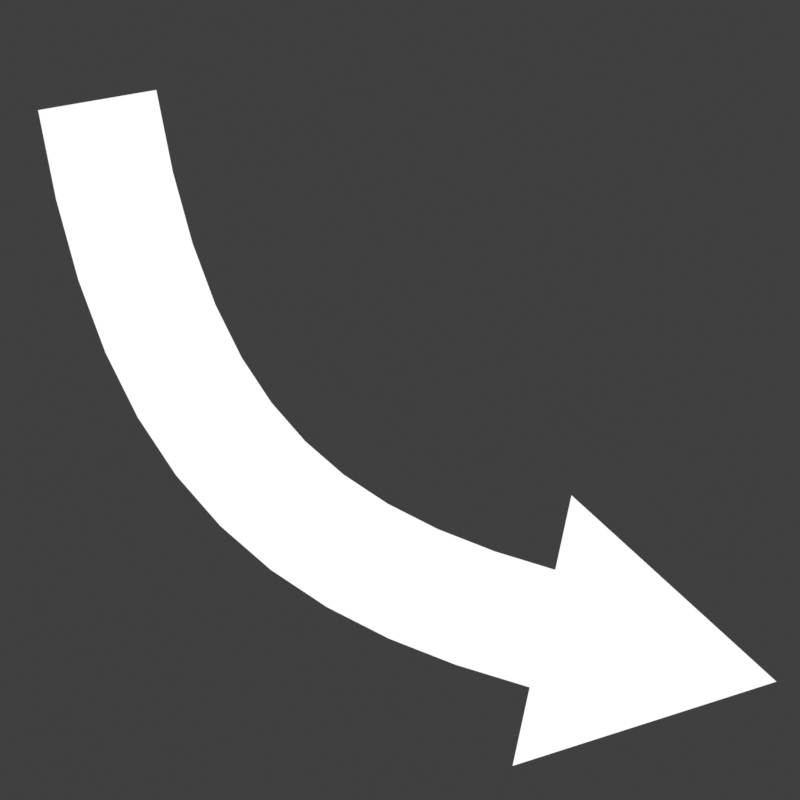 # Source: Icons.blend  (saved by Blender 4.5.87; exported with 4.5.12 LTS)
import bpy
from mathutils import Matrix  # noqa: F401  (used for matrix-valued properties, if any)

bpy.ops.wm.read_factory_settings(use_empty=True)
scene = bpy.context.scene
scene.name = 'Scene'

# ---- collections
col_component_icons = bpy.data.collections.new('Component Icons'); scene.collection.children.link(col_component_icons)
col_asset_icons = bpy.data.collections.new('Asset Icons'); scene.collection.children.link(col_asset_icons)
col_approach = bpy.data.collections.new('Approach'); col_asset_icons.children.link(col_approach)
col_exponential_damping = bpy.data.collections.new('Exponential Damping'); col_asset_icons.children.link(col_exponential_damping)
col_linear_move_towards = bpy.data.collections.new('Linear Move Towards'); col_asset_icons.children.link(col_linear_move_towards)
col_remap = bpy.data.collections.new('Remap'); col_asset_icons.children.link(col_remap)
col_second_order_dynamics = bpy.data.collections.new('Second Order Dynamics'); col_asset_icons.children.link(col_second_order_dynamics)

# ---- materials (node trees are filled in below, after node groups)
mat_vertex_color = bpy.data.materials.new('Vertex Color')
mat_vertex_color.alpha_threshold = 0.0
mat_vertex_color.roughness = 0.5
mat_vertex_color.line_color = (0.0, 0.0, 0.0, 1.0)
mat_white = bpy.data.materials.new('White')
mat_white.alpha_threshold = 0.0
mat_white.roughness = 0.5
mat_white.line_color = (0.0, 0.0, 0.0, 1.0)
mat_60__white = bpy.data.materials.new('60% White')
mat_60__white.alpha_threshold = 0.0
mat_60__white.roughness = 0.5
mat_60__white.line_color = (0.0, 0.0, 0.0, 1.0)

# ---- node groups
ng_arrow = bpy.data.node_groups.new('Arrow', 'GeometryNodeTree')
_s = ng_arrow.interface.new_socket(name='Geometry', in_out='OUTPUT', socket_type='NodeSocketGeometry')
_s = ng_arrow.interface.new_socket(name='Geometry', in_out='INPUT', socket_type='NodeSocketGeometry')
_s = ng_arrow.interface.new_socket(name='Material', in_out='INPUT', socket_type='NodeSocketMaterial')
_s.default_value = mat_white
ng_arrow.is_modifier = True
_N = ng_arrow.nodes; _L = ng_arrow.links
n0 = _N.new('NodeGroupInput'); n0.name = 'Group Input'; n0.location = (-447, 348)
n1 = _N.new('NodeGroupOutput'); n1.name = 'Group Output'; n1.location = (853, 166)
n2 = _N.new('GeometryNodeCurveToMesh'); n2.name = 'Curve to Mesh'; n2.location = (-64, 208)
n3 = _N.new('GeometryNodeCurvePrimitiveLine'); n3.name = 'Curve Line'; n3.location = (-468, 220)
n3.inputs[0].default_value = (-0.15, 0.0, 0.0)
n3.inputs[1].default_value = (0.15, 0.0, 0.0)
n4 = _N.new('GeometryNodeMeshCircle'); n4.name = 'Mesh Circle'; n4.location = (-160, 768)
n4.fill_type = 'TRIANGLE_FAN'
n4.inputs[0].default_value = 3
n4.inputs[1].default_value = 0.4
n5 = _N.new('GeometryNodeTransform'); n5.name = 'Transform Geometry'; n5.location = (287, 525)
n6 = _N.new('GeometryNodeSampleCurve'); n6.name = 'Sample Curve'; n6.location = (-165, 504)
n6.inputs[2].default_value = 1.0
n7 = _N.new('FunctionNodeAxesToRotation'); n7.name = 'Axes to Rotation'; n7.location = (109, 391)
n8 = _N.new('GeometryNodeJoinGeometry'); n8.name = 'Join Geometry'; n8.location = (490, 215)
n9 = _N.new('GeometryNodeTransform'); n9.name = 'Transform Geometry.001'; n9.location = (29, 792)
n9.inputs[2].default_value = (1.571, -1.571, 0.0)
n10 = _N.new('GeometryNodeSetMaterial'); n10.name = 'Set Material'; n10.location = (661, 163)
n11 = _N.new('NodeGroupInput'); n11.name = 'Group Input.001'; n11.location = (488, 109)
_L.new(n0.outputs[0], n2.inputs[0])
_L.new(n3.outputs[0], n2.inputs[1])
_L.new(n9.outputs[0], n5.inputs[0])
_L.new(n0.outputs[0], n6.inputs[0])
_L.new(n6.outputs[1], n5.inputs[1])
_L.new(n6.outputs[2], n7.inputs[0])
_L.new(n6.outputs[3], n7.inputs[1])
_L.new(n7.outputs[0], n5.inputs[2])
_L.new(n5.outputs[0], n8.inputs[0])
_L.new(n2.outputs[0], n8.inputs[0])
_L.new(n10.outputs[0], n1.inputs[0])
_L.new(n4.outputs[0], n9.inputs[0])
_L.new(n8.outputs[0], n10.inputs[0])
_L.new(n11.outputs[1], n10.inputs[2])
n1.is_active_output = True

# ---- material node trees
mat_vertex_color.use_nodes = True; mat_vertex_color.node_tree.nodes.clear()
_N = mat_vertex_color.node_tree.nodes; _L = mat_vertex_color.node_tree.links
n0 = _N.new('ShaderNodeOutputMaterial'); n0.name = 'Material Output'; n0.location = (200, 100)
n1 = _N.new('ShaderNodeVertexColor'); n1.name = 'Color Attribute'; n1.location = (-112, 63)
n1.layer_name = 'Color'
_L.new(n1.outputs[0], n0.inputs[0])
n0.is_active_output = True
mat_white.use_nodes = True; mat_white.node_tree.nodes.clear()
_N = mat_white.node_tree.nodes; _L = mat_white.node_tree.links
n0 = _N.new('ShaderNodeOutputMaterial'); n0.name = 'Material Output'; n0.location = (200, 100)
n1 = _N.new('ShaderNodeRGB'); n1.name = 'RGB'; n1.location = (-40, 67)
n1.outputs[0].default_value = (1.0, 1.0, 1.0, 1.0)
_L.new(n1.outputs[0], n0.inputs[0])
n0.is_active_output = True
mat_60__white.use_nodes = True; mat_60__white.node_tree.nodes.clear()
_N = mat_60__white.node_tree.nodes; _L = mat_60__white.node_tree.links
n0 = _N.new('ShaderNodeOutputMaterial'); n0.name = 'Material Output'; n0.location = (200, 100)
n1 = _N.new('ShaderNodeRGB'); n1.name = 'RGB'; n1.location = (-40, 67)
n1.outputs[0].default_value = (0.4, 0.4, 0.4, 1.0)
_L.new(n1.outputs[0], n0.inputs[0])
n0.is_active_output = True

# ---- world
world_world = bpy.data.worlds.new('World'); scene.world = world_world
world_world.use_nodes = True; world_world.node_tree.nodes.clear()
_N = world_world.node_tree.nodes; _L = world_world.node_tree.links
n0 = _N.new('ShaderNodeOutputWorld'); n0.name = 'World Output'; n0.location = (200, 100)
n1 = _N.new('ShaderNodeBackground'); n1.name = 'Background'; n1.location = (-200, 100)
n1.inputs[0].default_value = (0.05088, 0.05088, 0.05088, 1.0)
_L.new(n1.outputs[0], n0.inputs[0])
n0.is_active_output = True
world_world.color = (0.05088, 0.05088, 0.05088)
world_world.sun_shadow_jitter_overblur = 0.0

# ---- cameras
cam_camera_001 = bpy.data.cameras.new('Camera.001')
cam_camera_001.type = 'ORTHO'
cam_camera_001.ortho_scale = 2.0

# ---- meshes
me_plane_001 = bpy.data.meshes.new('Plane.001')
me_plane_001.from_pydata([(-1.0, -0.873, 0.0), (1.0, -0.873, 0.0), (-1.0, 0.06349, 0.0), (1.0, 0.06349, 0.0), (1.0, 0.5317, 0.0), (-1.0, 0.5317, 0.0), (1.0, 0.7183, 0.0), (-1.0, -0.127, 0.0), (-1.0, 0.4365, 0.0), (1.0, -0.127, 0.0), (1.0, 0.4365, 0.0), (-1.0, 0.7183, 0.0)], [], [(0, 1, 9, 7), (2, 3, 10, 8), (5, 4, 6, 11)])
_uv = me_plane_001.uv_layers.new(name='UVMap')
_uv.uv.foreach_set('vector', [0.0, 0.0, 1.0, 0.0, 1.0, 0.5, 0.0, 0.5, 0.0, 0.5, 1.0, 0.5, 1.0, 0.75, 0.0, 0.75, 0.0, 0.75, 1.0, 0.75, 1.0, 0.875, 0.0, 0.875])
_ca = me_plane_001.color_attributes.new('Color', 'FLOAT_COLOR', 'POINT')
_ca.data.foreach_set('color', [1.0, 1.0, 1.0, 1.0, 1.0, 1.0, 1.0, 1.0, 0.5225, 0.5225, 0.5225, 1.0, 0.5225, 0.5225, 0.5225, 1.0, 0.214, 0.214, 0.214, 1.0, 0.214, 0.214, 0.214, 1.0, 0.214, 0.214, 0.214, 1.0, 1.0, 1.0, 1.0, 1.0, 0.5225, 0.5225, 0.5225, 1.0, 1.0, 1.0, 1.0, 1.0, 0.5225, 0.5225, 0.5225, 1.0, 0.214, 0.214, 0.214, 1.0])
me_plane_001.materials.append(mat_vertex_color)
me_plane_001.use_paint_bone_selection = False
me_plane_001.use_paint_mask = True
me_plane_001.update()
me_plane = bpy.data.meshes.new('Plane')
me_plane.from_pydata([(2.15e-07, 0.4003, 0.3836), (2.139e-07, 0.4141, 0.3794), (2.161e-07, 0.4268, 0.3726), (2.116e-07, 0.438, 0.3634), (2.116e-07, 0.4471, 0.3523), (2.116e-07, 0.4539, 0.3395), (2.116e-07, 0.4581, 0.3257), (2.116e-07, 0.4596, 0.3113), (2.116e-07, 0.4581, 0.297), (2.116e-07, 0.4539, 0.2832), (2.116e-07, 0.4471, 0.2704), (2.116e-07, 0.438, 0.2593), (2.161e-07, 0.4268, 0.2501), (2.139e-07, 0.4141, 0.2433), (2.15e-07, 0.4003, 0.2391), (2.161e-07, 0.3859, 0.2377), (2.172e-07, 0.3716, 0.2391), (2.184e-07, 0.3577, 0.2433), (2.161e-07, 0.345, 0.2501), (2.206e-07, 0.3339, 0.2593), (2.206e-07, 0.3247, 0.2704), (2.206e-07, 0.3179, 0.2832), (2.206e-07, 0.3137, 0.297), (2.206e-07, 0.3123, 0.3113), (2.206e-07, 0.3137, 0.3257), (2.206e-07, 0.3179, 0.3395), (2.206e-07, 0.3247, 0.3523), (2.206e-07, 0.3339, 0.3634), (2.161e-07, 0.345, 0.3726), (2.184e-07, 0.3577, 0.3794), (2.172e-07, 0.3716, 0.3836), (2.161e-07, 0.3859, 0.385)], [(11, 12), (10, 11), (8, 9), (31, 0), (3, 4), (4, 5), (5, 6), (6, 7), (0, 1), (9, 10), (2, 3), (1, 2), (12, 13), (13, 14), (14, 15), (15, 16), (16, 17), (17, 18), (18, 19), (19, 20), (20, 21), (21, 22), (22, 23), (23, 24), (24, 25), (25, 26), (26, 27), (27, 28), (28, 29), (29, 30), (30, 31), (7, 8)], [])
_uv = me_plane.uv_layers.new(name='UVMap')
_uv.uv.foreach_set('vector', [])
me_plane.materials.append(mat_white)
me_plane.update()

# ---- curves / text
cu_b_ziercurve_003 = bpy.data.curves.new('BézierCurve.003', 'CURVE')
cu_b_ziercurve_003.dimensions = '3D'
_sp = cu_b_ziercurve_003.splines.new('BEZIER'); _sp.bezier_points.add(1)
_sp.bezier_points.foreach_set('co', [-0.7571, 0.75, 0.0, 0.5504, -0.619, 0.0])
_sp.bezier_points.foreach_set('handle_left', [-1.198, 0.3164, 0.0, -0.2438, -0.4459, 0.0])
_sp.bezier_points.foreach_set('handle_right', [-0.6018, -0.1556, 0.0, 0.9915, -0.6796, 0.0])
_sp.order_u = 0
_sp.order_v = 0
cu_b_ziercurve_003.use_path = True
cu_b_ziercurve_003.fill_mode = 'FULL'
cu_b_ziercurve = bpy.data.curves.new('BézierCurve', 'CURVE')
cu_b_ziercurve.dimensions = '3D'
_sp = cu_b_ziercurve.splines.new('BEZIER'); _sp.bezier_points.add(1)
_sp.bezier_points.foreach_set('co', [-0.7571, -0.7326, 0.0, 0.5664, 0.5681, 0.0])
_sp.bezier_points.foreach_set('handle_left', [-1.198, -1.166, 0.0, 0.1253, 0.1346, 0.0])
_sp.bezier_points.foreach_set('handle_right', [-0.3159, -0.299, 0.0, 1.008, 1.002, 0.0])
for _p, _l, _r in zip(_sp.bezier_points, ['VECTOR', 'VECTOR'], ['VECTOR', 'VECTOR']): _p.handle_left_type = _l; _p.handle_right_type = _r
_sp.order_u = 0
_sp.order_v = 0
cu_b_ziercurve.use_path = True
cu_b_ziercurve.fill_mode = 'FULL'
cu_b_ziercurve_001 = bpy.data.curves.new('BézierCurve.001', 'CURVE')
cu_b_ziercurve_001.dimensions = '3D'
_sp = cu_b_ziercurve_001.splines.new('BEZIER'); _sp.bezier_points.add(2)
_sp.bezier_points.foreach_set('co', [-1.256, 1.256, 0.0, 0.0, -1.0, 0.0, 1.0, -1.0, 0.0])
_sp.bezier_points.foreach_set('handle_left', [-1.675, 2.008, 0.0, -0.4188, -0.2479, 0.0, 0.6667, -1.0, 0.0])
_sp.bezier_points.foreach_set('handle_right', [-0.8375, 0.5042, 0.0, 0.3333, -1.0, 0.0, 1.333, -1.0, 0.0])
for _p, _l, _r in zip(_sp.bezier_points, ['VECTOR', 'VECTOR', 'VECTOR'], ['VECTOR', 'VECTOR', 'VECTOR']): _p.handle_left_type = _l; _p.handle_right_type = _r
_sp.order_u = 0
_sp.order_v = 0
cu_b_ziercurve_001.use_path = True
cu_b_ziercurve_001.fill_mode = 'FULL'
cu_b_ziercurve_002 = bpy.data.curves.new('BézierCurve.002', 'CURVE')
cu_b_ziercurve_002.dimensions = '3D'
_sp = cu_b_ziercurve_002.splines.new('BEZIER'); _sp.bezier_points.add(1)
_sp.bezier_points.foreach_set('co', [-1.197, -1.197, 0.07101, 1.087, 1.087, 0.03155])
_sp.bezier_points.foreach_set('handle_left', [-1.958, -1.958, 0.08416, 0.326, 0.326, 0.0447])
_sp.bezier_points.foreach_set('handle_right', [-0.4353, -0.4353, 0.05785, 1.849, 1.849, 0.0184])
for _p, _l, _r in zip(_sp.bezier_points, ['VECTOR', 'VECTOR'], ['VECTOR', 'VECTOR']): _p.handle_left_type = _l; _p.handle_right_type = _r
_sp.order_u = 0
_sp.order_v = 0
cu_b_ziercurve_002.use_path = True
cu_b_ziercurve_002.fill_mode = 'FULL'

# ---- objects
ob_camera = bpy.data.objects.new('Camera', cam_camera_001)
ob_plane = bpy.data.objects.new('Plane', me_plane_001)
ob_b_ziercurve_003 = bpy.data.objects.new('BézierCurve.003', cu_b_ziercurve_003)
ob_b_ziercurve = bpy.data.objects.new('BézierCurve', cu_b_ziercurve)
ob_b_ziercurve_001 = bpy.data.objects.new('BézierCurve.001', cu_b_ziercurve_001)
ob_b_ziercurve_002 = bpy.data.objects.new('BézierCurve.002', cu_b_ziercurve_002)
ob_spring = bpy.data.objects.new('Spring', me_plane)

# ---- transforms, parenting, visibility, modifiers, constraints
ob_camera.location = (0.0, 0.0, 5.0)
ob_plane.location = (0.07828, 0.07828, 0.0)
ob_plane.rotation_euler = (0.0, -0.0, -0.7854)
ob_plane.scale = (0.4308, 1.127, 1.0)
ob_b_ziercurve_003.location = (0.0, 0.0, 0.0)
_m = ob_b_ziercurve_003.modifiers.new('GeometryNodes', 'NODES')
_m.node_group = ng_arrow
_gi = [s.identifier for s in ng_arrow.interface.items_tree if s.item_type == 'SOCKET' and s.in_out == 'INPUT']
_m[_gi[1]] = mat_white  # Material
ob_b_ziercurve.location = (0.0, 0.0, 0.0)
_m = ob_b_ziercurve.modifiers.new('GeometryNodes', 'NODES')
_m.node_group = ng_arrow
_gi = [s.identifier for s in ng_arrow.interface.items_tree if s.item_type == 'SOCKET' and s.in_out == 'INPUT']
_m[_gi[1]] = mat_white  # Material
ob_b_ziercurve_001.location = (0.0, 0.0, 0.0)
ob_b_ziercurve_001.scale = (0.6926, 0.6926, 0.6926)
_m = ob_b_ziercurve_001.modifiers.new('GeometryNodes', 'NODES')
_m.node_group = ng_arrow
_gi = [s.identifier for s in ng_arrow.interface.items_tree if s.item_type == 'SOCKET' and s.in_out == 'INPUT']
_m[_gi[1]] = mat_60__white  # Material
ob_b_ziercurve_002.location = (0.0, 0.0, 0.25)
ob_b_ziercurve_002.scale = (0.6926, 0.6926, 0.6926)
_m = ob_b_ziercurve_002.modifiers.new('GeometryNodes', 'NODES')
_m.node_group = ng_arrow
_gi = [s.identifier for s in ng_arrow.interface.items_tree if s.item_type == 'SOCKET' and s.in_out == 'INPUT']
_m[_gi[1]] = mat_white  # Material
ob_spring.location = (0.0, -1.067, 0.0)
ob_spring.rotation_euler = (-0.9609, -0.0, 0.0)
ob_spring.scale = (1.282, 1.282, 1.282)
_m = ob_spring.modifiers.new('Screw', 'SCREW')
_m.steps = 128
_m.render_steps = 128
_m.iterations = 3
_m.screw_offset = 0.4

# ---- collection membership
scene.collection.objects.link(ob_camera)
col_approach.objects.link(ob_plane)
col_exponential_damping.objects.link(ob_b_ziercurve_003)
col_linear_move_towards.objects.link(ob_b_ziercurve)
col_remap.objects.link(ob_b_ziercurve_001)
col_remap.objects.link(ob_b_ziercurve_002)
col_second_order_dynamics.objects.link(ob_spring)
def _layer_coll(name, lc=None):
    lc = lc or bpy.context.view_layer.layer_collection
    for c in lc.children:
        if c.name == name: return c
        r = _layer_coll(name, c)
        if r: return r
_layer_coll('Approach').exclude = True
_layer_coll('Linear Move Towards').exclude = True
_layer_coll('Remap').exclude = True
_layer_coll('Second Order Dynamics').exclude = True

# ---- scene / render settings (as saved in the file)
scene.camera = ob_camera
scene.frame_start = 1; scene.frame_end = 250; scene.frame_set(36)
scene.render.engine = 'BLENDER_EEVEE_NEXT'
scene.render.resolution_x = 128
scene.render.resolution_y = 128
scene.render.film_transparent = True
scene.view_settings.view_transform = 'Standard'
bpy.context.view_layer.update()

# ---- added for rendering (the .blend has no usable light): sun
light_auto_sun = bpy.data.lights.new('AutoSun', 'SUN')
light_auto_sun.energy = 3.0
light_auto_sun.angle = 0.0523599
ob_auto_sun = bpy.data.objects.new('AutoSun', light_auto_sun)
scene.collection.objects.link(ob_auto_sun)
ob_auto_sun.rotation_euler = (0.872665, 0.174533, 0.523599)
bpy.context.view_layer.update()
